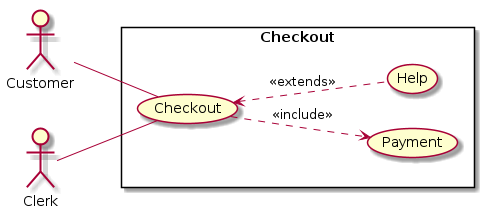

The diagram above was rendered by PlantUML. Its source (embedded in the PNG):
@startuml

left to right direction

skinparam packageStyle rectangle

actor Customer

actor Clerk

rectangle Checkout{

    Customer -- (Checkout)

    Clerk -- (Checkout)

    (Checkout) ..> (Payment): <<include>>

    (Checkout) <.. (Help): <<extends>>

}

@enduml